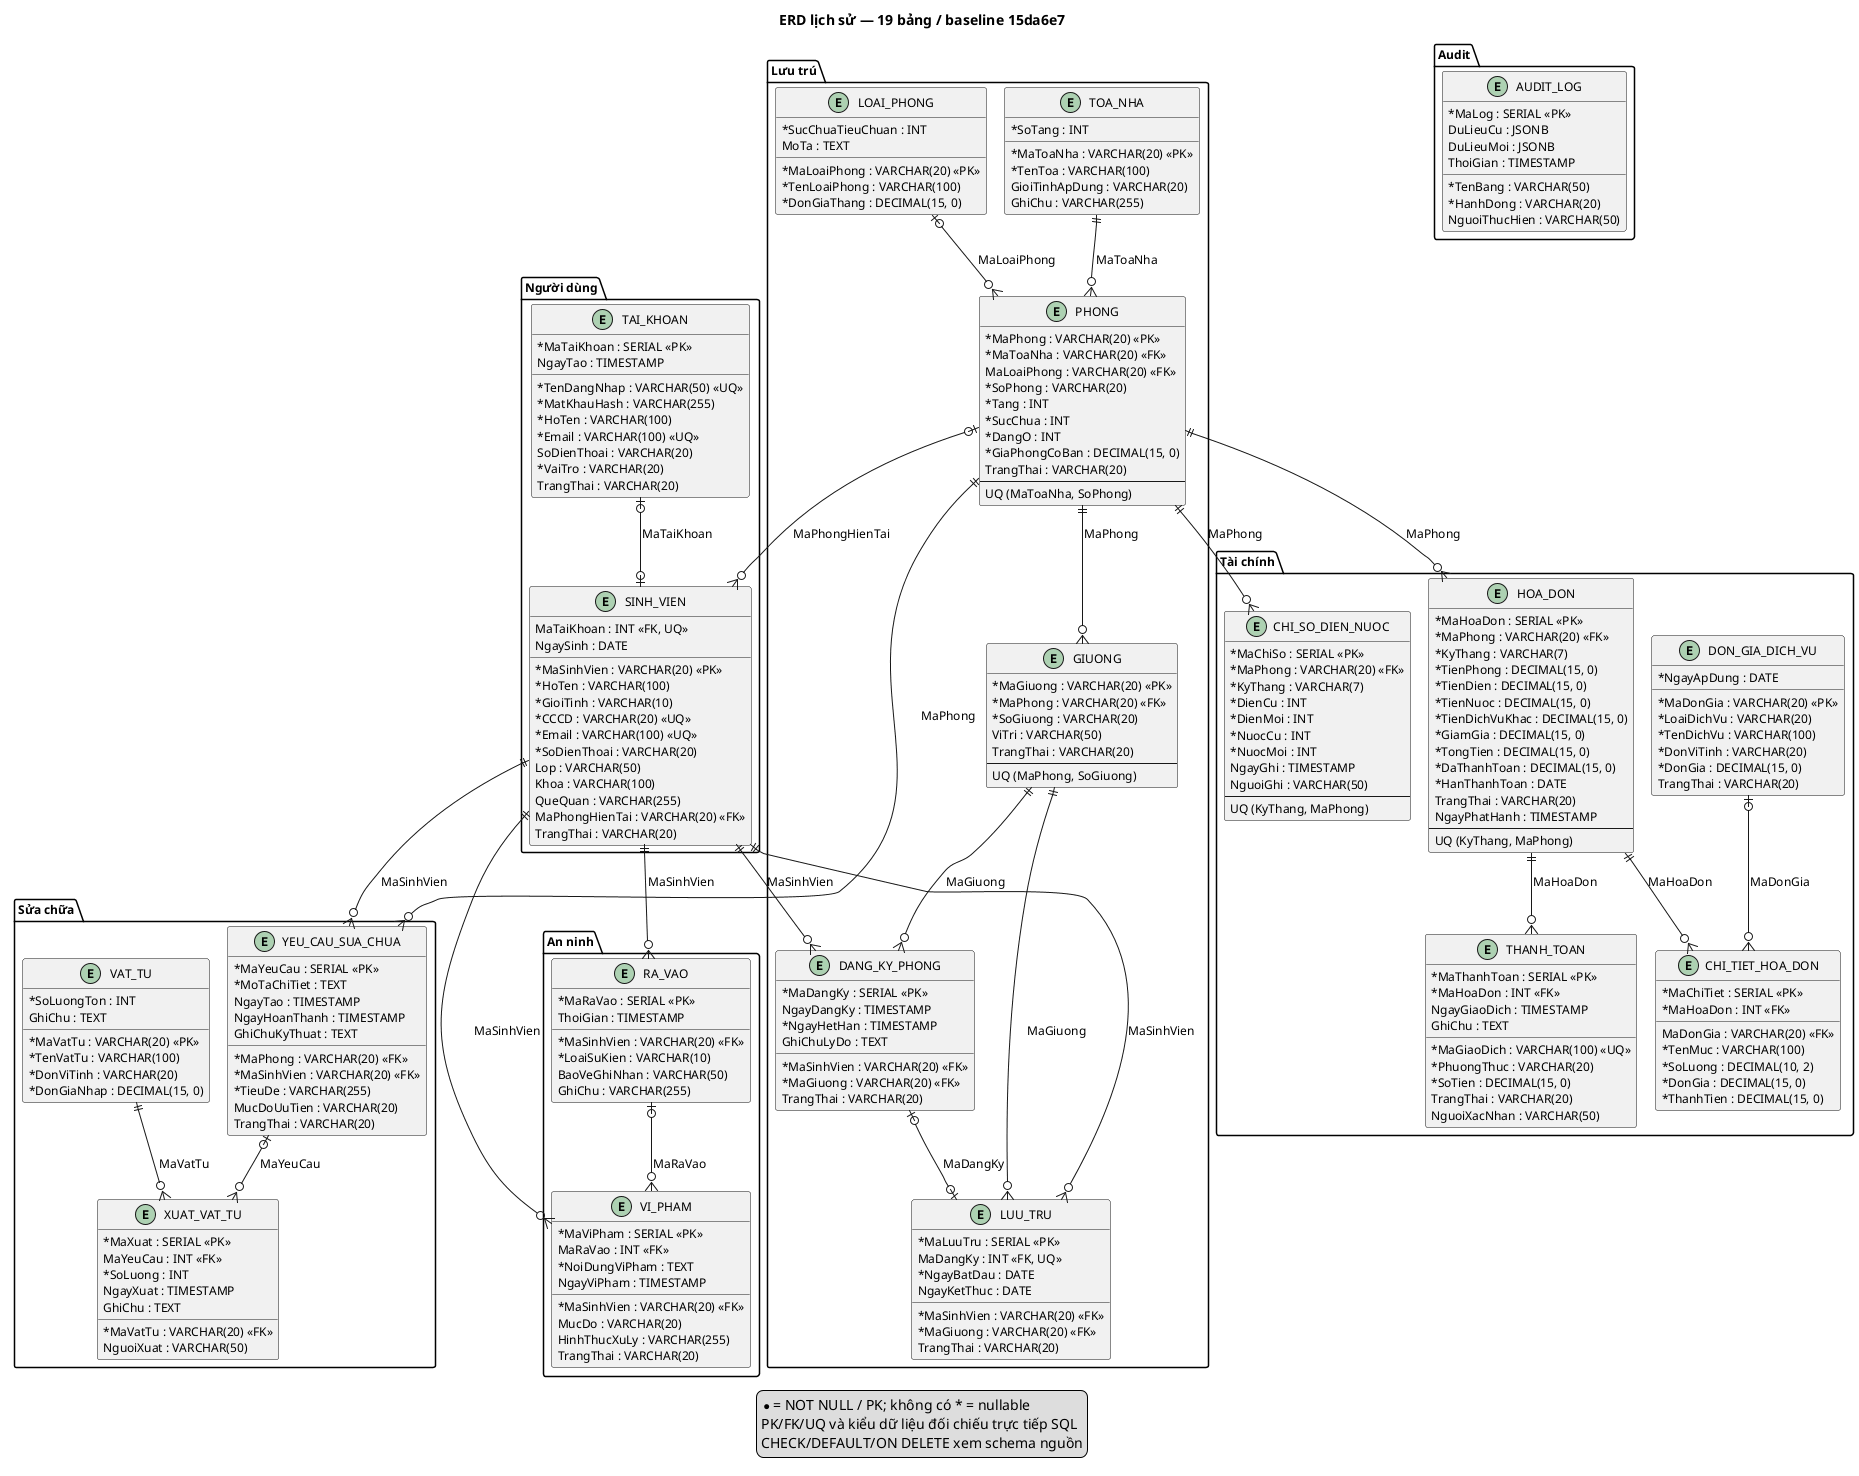

The diagram above was rendered by PlantUML. Its source (embedded in the PNG):
@startuml
!pragma layout smetana
skinparam classAttributeIconSize 0
skinparam shadowing false
skinparam defaultFontSize 12
skinparam nodesep 40
skinparam ranksep 55
title ERD lịch sử — 19 bảng / baseline 15da6e7
package "Người dùng" {
  entity "TAI_KHOAN" as TAI_KHOAN {
    * MaTaiKhoan : SERIAL <<PK>>
    * TenDangNhap : VARCHAR(50) <<UQ>>
    * MatKhauHash : VARCHAR(255)
    * HoTen : VARCHAR(100)
    * Email : VARCHAR(100) <<UQ>>
    SoDienThoai : VARCHAR(20)
    * VaiTro : VARCHAR(20)
    TrangThai : VARCHAR(20)
    NgayTao : TIMESTAMP
  }
  entity "SINH_VIEN" as SINH_VIEN {
    * MaSinhVien : VARCHAR(20) <<PK>>
    MaTaiKhoan : INT <<FK, UQ>>
    * HoTen : VARCHAR(100)
    NgaySinh : DATE
    * GioiTinh : VARCHAR(10)
    * CCCD : VARCHAR(20) <<UQ>>
    * Email : VARCHAR(100) <<UQ>>
    * SoDienThoai : VARCHAR(20)
    Lop : VARCHAR(50)
    Khoa : VARCHAR(100)
    QueQuan : VARCHAR(255)
    MaPhongHienTai : VARCHAR(20) <<FK>>
    TrangThai : VARCHAR(20)
  }
}
package "Lưu trú" {
  entity "TOA_NHA" as TOA_NHA {
    * MaToaNha : VARCHAR(20) <<PK>>
    * TenToa : VARCHAR(100)
    * SoTang : INT
    GioiTinhApDung : VARCHAR(20)
    GhiChu : VARCHAR(255)
  }
  entity "LOAI_PHONG" as LOAI_PHONG {
    * MaLoaiPhong : VARCHAR(20) <<PK>>
    * TenLoaiPhong : VARCHAR(100)
    * SucChuaTieuChuan : INT
    * DonGiaThang : DECIMAL(15, 0)
    MoTa : TEXT
  }
  entity "PHONG" as PHONG {
    * MaPhong : VARCHAR(20) <<PK>>
    * MaToaNha : VARCHAR(20) <<FK>>
    MaLoaiPhong : VARCHAR(20) <<FK>>
    * SoPhong : VARCHAR(20)
    * Tang : INT
    * SucChua : INT
    * DangO : INT
    * GiaPhongCoBan : DECIMAL(15, 0)
    TrangThai : VARCHAR(20)
    --
    UQ (MaToaNha, SoPhong)
  }
  entity "GIUONG" as GIUONG {
    * MaGiuong : VARCHAR(20) <<PK>>
    * MaPhong : VARCHAR(20) <<FK>>
    * SoGiuong : VARCHAR(20)
    ViTri : VARCHAR(50)
    TrangThai : VARCHAR(20)
    --
    UQ (MaPhong, SoGiuong)
  }
  entity "DANG_KY_PHONG" as DANG_KY_PHONG {
    * MaDangKy : SERIAL <<PK>>
    * MaSinhVien : VARCHAR(20) <<FK>>
    * MaGiuong : VARCHAR(20) <<FK>>
    NgayDangKy : TIMESTAMP
    * NgayHetHan : TIMESTAMP
    TrangThai : VARCHAR(20)
    GhiChuLyDo : TEXT
  }
  entity "LUU_TRU" as LUU_TRU {
    * MaLuuTru : SERIAL <<PK>>
    MaDangKy : INT <<FK, UQ>>
    * MaSinhVien : VARCHAR(20) <<FK>>
    * MaGiuong : VARCHAR(20) <<FK>>
    * NgayBatDau : DATE
    NgayKetThuc : DATE
    TrangThai : VARCHAR(20)
  }
}
package "Tài chính" {
  entity "DON_GIA_DICH_VU" as DON_GIA_DICH_VU {
    * MaDonGia : VARCHAR(20) <<PK>>
    * LoaiDichVu : VARCHAR(20)
    * TenDichVu : VARCHAR(100)
    * DonViTinh : VARCHAR(20)
    * DonGia : DECIMAL(15, 0)
    * NgayApDung : DATE
    TrangThai : VARCHAR(20)
  }
  entity "CHI_SO_DIEN_NUOC" as CHI_SO_DIEN_NUOC {
    * MaChiSo : SERIAL <<PK>>
    * MaPhong : VARCHAR(20) <<FK>>
    * KyThang : VARCHAR(7)
    * DienCu : INT
    * DienMoi : INT
    * NuocCu : INT
    * NuocMoi : INT
    NgayGhi : TIMESTAMP
    NguoiGhi : VARCHAR(50)
    --
    UQ (KyThang, MaPhong)
  }
  entity "HOA_DON" as HOA_DON {
    * MaHoaDon : SERIAL <<PK>>
    * MaPhong : VARCHAR(20) <<FK>>
    * KyThang : VARCHAR(7)
    * TienPhong : DECIMAL(15, 0)
    * TienDien : DECIMAL(15, 0)
    * TienNuoc : DECIMAL(15, 0)
    * TienDichVuKhac : DECIMAL(15, 0)
    * GiamGia : DECIMAL(15, 0)
    * TongTien : DECIMAL(15, 0)
    * DaThanhToan : DECIMAL(15, 0)
    * HanThanhToan : DATE
    TrangThai : VARCHAR(20)
    NgayPhatHanh : TIMESTAMP
    --
    UQ (KyThang, MaPhong)
  }
  entity "CHI_TIET_HOA_DON" as CHI_TIET_HOA_DON {
    * MaChiTiet : SERIAL <<PK>>
    * MaHoaDon : INT <<FK>>
    MaDonGia : VARCHAR(20) <<FK>>
    * TenMuc : VARCHAR(100)
    * SoLuong : DECIMAL(10, 2)
    * DonGia : DECIMAL(15, 0)
    * ThanhTien : DECIMAL(15, 0)
  }
  entity "THANH_TOAN" as THANH_TOAN {
    * MaThanhToan : SERIAL <<PK>>
    * MaHoaDon : INT <<FK>>
    * MaGiaoDich : VARCHAR(100) <<UQ>>
    * PhuongThuc : VARCHAR(20)
    * SoTien : DECIMAL(15, 0)
    TrangThai : VARCHAR(20)
    NgayGiaoDich : TIMESTAMP
    NguoiXacNhan : VARCHAR(50)
    GhiChu : TEXT
  }
}
package "Sửa chữa" {
  entity "VAT_TU" as VAT_TU {
    * MaVatTu : VARCHAR(20) <<PK>>
    * TenVatTu : VARCHAR(100)
    * DonViTinh : VARCHAR(20)
    * SoLuongTon : INT
    * DonGiaNhap : DECIMAL(15, 0)
    GhiChu : TEXT
  }
  entity "YEU_CAU_SUA_CHUA" as YEU_CAU_SUA_CHUA {
    * MaYeuCau : SERIAL <<PK>>
    * MaPhong : VARCHAR(20) <<FK>>
    * MaSinhVien : VARCHAR(20) <<FK>>
    * TieuDe : VARCHAR(255)
    * MoTaChiTiet : TEXT
    MucDoUuTien : VARCHAR(20)
    TrangThai : VARCHAR(20)
    NgayTao : TIMESTAMP
    NgayHoanThanh : TIMESTAMP
    GhiChuKyThuat : TEXT
  }
  entity "XUAT_VAT_TU" as XUAT_VAT_TU {
    * MaXuat : SERIAL <<PK>>
    * MaVatTu : VARCHAR(20) <<FK>>
    MaYeuCau : INT <<FK>>
    * SoLuong : INT
    NgayXuat : TIMESTAMP
    NguoiXuat : VARCHAR(50)
    GhiChu : TEXT
  }
}
package "An ninh" {
  entity "RA_VAO" as RA_VAO {
    * MaRaVao : SERIAL <<PK>>
    * MaSinhVien : VARCHAR(20) <<FK>>
    * LoaiSuKien : VARCHAR(10)
    ThoiGian : TIMESTAMP
    BaoVeGhiNhan : VARCHAR(50)
    GhiChu : VARCHAR(255)
  }
  entity "VI_PHAM" as VI_PHAM {
    * MaViPham : SERIAL <<PK>>
    * MaSinhVien : VARCHAR(20) <<FK>>
    MaRaVao : INT <<FK>>
    * NoiDungViPham : TEXT
    MucDo : VARCHAR(20)
    HinhThucXuLy : VARCHAR(255)
    NgayViPham : TIMESTAMP
    TrangThai : VARCHAR(20)
  }
}
package "Audit" {
  entity "AUDIT_LOG" as AUDIT_LOG {
    * MaLog : SERIAL <<PK>>
    * TenBang : VARCHAR(50)
    * HanhDong : VARCHAR(20)
    DuLieuCu : JSONB
    DuLieuMoi : JSONB
    NguoiThucHien : VARCHAR(50)
    ThoiGian : TIMESTAMP
  }
}

TAI_KHOAN |o--o| SINH_VIEN : MaTaiKhoan
PHONG |o--o{ SINH_VIEN : MaPhongHienTai
TOA_NHA ||--o{ PHONG : MaToaNha
LOAI_PHONG |o--o{ PHONG : MaLoaiPhong
PHONG ||--o{ GIUONG : MaPhong
SINH_VIEN ||--o{ DANG_KY_PHONG : MaSinhVien
GIUONG ||--o{ DANG_KY_PHONG : MaGiuong
DANG_KY_PHONG |o--o| LUU_TRU : MaDangKy
SINH_VIEN ||--o{ LUU_TRU : MaSinhVien
GIUONG ||--o{ LUU_TRU : MaGiuong
PHONG ||--o{ CHI_SO_DIEN_NUOC : MaPhong
PHONG ||--o{ HOA_DON : MaPhong
HOA_DON ||--o{ CHI_TIET_HOA_DON : MaHoaDon
DON_GIA_DICH_VU |o--o{ CHI_TIET_HOA_DON : MaDonGia
HOA_DON ||--o{ THANH_TOAN : MaHoaDon
PHONG ||--o{ YEU_CAU_SUA_CHUA : MaPhong
SINH_VIEN ||--o{ YEU_CAU_SUA_CHUA : MaSinhVien
VAT_TU ||--o{ XUAT_VAT_TU : MaVatTu
YEU_CAU_SUA_CHUA |o--o{ XUAT_VAT_TU : MaYeuCau
SINH_VIEN ||--o{ RA_VAO : MaSinhVien
SINH_VIEN ||--o{ VI_PHAM : MaSinhVien
RA_VAO |o--o{ VI_PHAM : MaRaVao
legend bottom
  * = NOT NULL / PK; không có * = nullable
  PK/FK/UQ và kiểu dữ liệu đối chiếu trực tiếp SQL
  CHECK/DEFAULT/ON DELETE xem schema nguồn
endlegend
@enduml